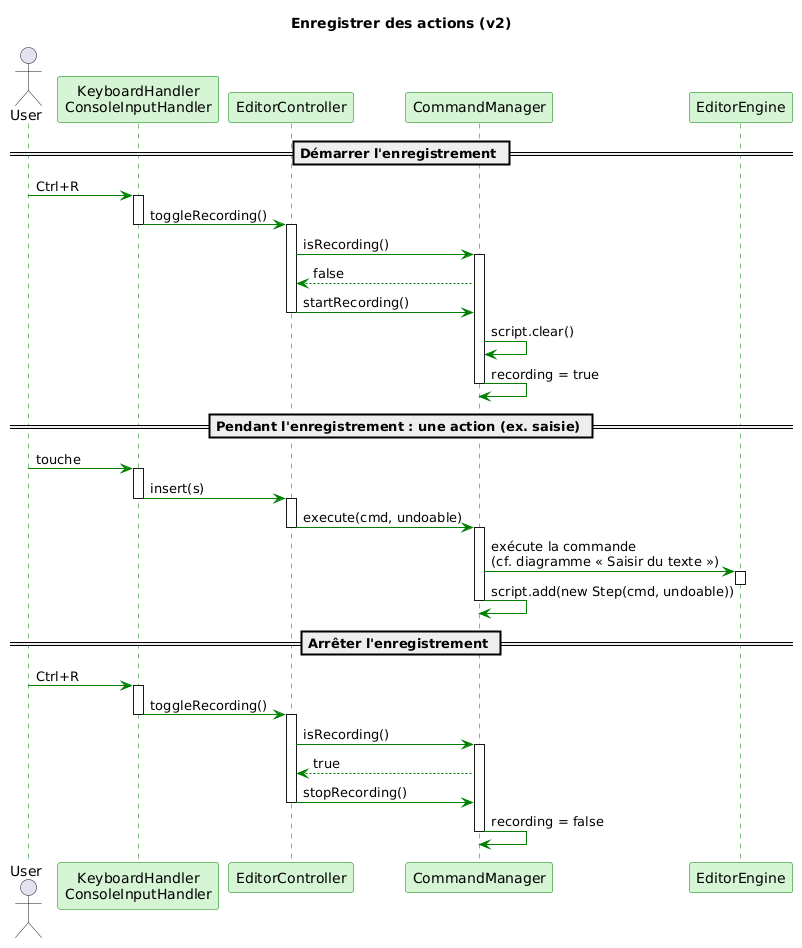

The diagram above was rendered by PlantUML. Its source (embedded in the PNG):
@startuml
title Enregistrer des actions (v2)
skinparam sequenceArrowColor green
skinparam sequenceLifeLineBorderColor green
skinparam ParticipantBackgroundColor #D5F5D5
skinparam ParticipantBorderColor green

actor User
participant "KeyboardHandler\nConsoleInputHandler" as K
participant EditorController as EC
participant CommandManager as CM
participant EditorEngine as EE

== Démarrer l'enregistrement ==
User -> K : Ctrl+R
activate K
K -> EC : toggleRecording()
deactivate K
activate EC
EC -> CM : isRecording()
activate CM
CM --> EC : false
EC -> CM : startRecording()
deactivate EC
CM -> CM : script.clear()
CM -> CM : recording = true
deactivate CM

== Pendant l'enregistrement : une action (ex. saisie) ==
User -> K : touche
activate K
K -> EC : insert(s)
deactivate K
activate EC
EC -> CM : execute(cmd, undoable)
deactivate EC
activate CM
CM -> EE : exécute la commande\n(cf. diagramme « Saisir du texte »)
activate EE
deactivate EE
CM -> CM : script.add(new Step(cmd, undoable))
deactivate CM

== Arrêter l'enregistrement ==
User -> K : Ctrl+R
activate K
K -> EC : toggleRecording()
deactivate K
activate EC
EC -> CM : isRecording()
activate CM
CM --> EC : true
EC -> CM : stopRecording()
deactivate EC
CM -> CM : recording = false
deactivate CM
@enduml